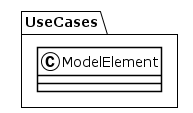

The diagram above was rendered by PlantUML. Its source (embedded in the PNG):
@startuml
!theme plain
package UseCases {
class ModelElement {
}
}
@enduml